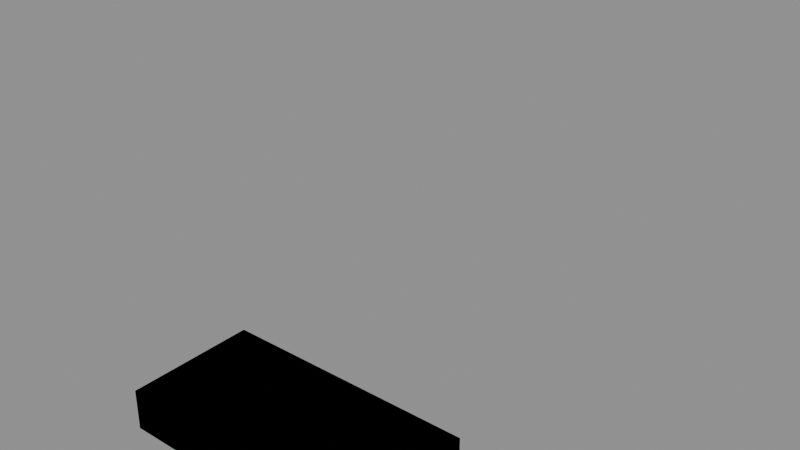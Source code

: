 # Source: board.blend  (saved by Blender 5.2.44; exported with 4.5.12 LTS)
import bpy
from mathutils import Matrix  # noqa: F401  (used for matrix-valued properties, if any)

bpy.ops.wm.read_factory_settings(use_empty=True)
scene = bpy.context.scene
scene.name = 'Scene'

# ---- images (referenced by path relative to the original .blend; pixels are not part of the script)
import os
ASSET_DIR = os.environ.get("B2B_ASSET_DIR", "")  # directory of the original .blend (textures are referenced by path, not embedded)
HERE = os.path.dirname(os.path.abspath(__file__))  # packed textures are extracted next to this script under _unpacked/

def load_image(name, relpath, width, height, colorspace="sRGB"):
    """Load a texture the original file referenced (path relative to the .blend, or extracted next to this script)."""
    p = next((c for c in (os.path.join(HERE, relpath), os.path.join(ASSET_DIR, relpath)) if relpath and os.path.exists(c)), "")
    if p:
        img = bpy.data.images.load(p, check_existing=True)
        img.name = name
    else:  # same state as the original file: an image datablock whose file is absent (Cycles renders it pink)
        img = bpy.data.images.new(name, width, height)
        img.source = "FILE"
        img.filepath = "//" + (relpath or name)
    img.colorspace_settings.name = colorspace
    return img
img_ozg_board_co_png = load_image('ozg_board_co.png', 'ozg_board_co.png', 1024, 1024, 'sRGB')
img_ozg_board_nohq_png = load_image('ozg_board_nohq.png', 'ozg_board_nohq.png', 1024, 1024, 'Non-Color')

# ---- materials (node trees are filled in below, after node groups)
mat_board = bpy.data.materials.new('board')
mat_board.diffuse_color = (0.4, 0.26, 0.16, 1.0)
mat_fire__wood = bpy.data.materials.new('fire: wood')
mat_fire__wood.diffuse_color = (0.8, 0.3, 0.2, 1.0)

# ---- material node trees
mat_board.use_nodes = True; mat_board.node_tree.nodes.clear()
_N = mat_board.node_tree.nodes; _L = mat_board.node_tree.links
n0 = _N.new('ShaderNodeOutputMaterial'); n0.name = 'Material Output'; n0.location = (400, 0)
n1 = _N.new('ShaderNodeBsdfPrincipled'); n1.name = 'Principled BSDF'; n1.location = (100, 0)
n1.inputs[2].default_value = 0.4
n1.inputs[10].default_value = 0.005
n2 = _N.new('ShaderNodeTexImage'); n2.name = 'picture'; n2.location = (-300, 100)
n2.image = img_ozg_board_co_png
n3 = _N.new('ShaderNodeTexImage'); n3.name = 'Image Texture'; n3.location = (-560, -220)
n3.image = img_ozg_board_nohq_png
n4 = _N.new('ShaderNodeNormalMap'); n4.name = 'Normal Map'; n4.location = (-240, -220)
n4.width = 160
_L.new(n1.outputs[0], n0.inputs[0])
_L.new(n2.outputs[0], n1.inputs[0])
_L.new(n3.outputs[0], n4.inputs[1])
_L.new(n4.outputs[0], n1.inputs[5])
n0.is_active_output = True
mat_fire__wood.use_nodes = True; mat_fire__wood.node_tree.nodes.clear()
_N = mat_fire__wood.node_tree.nodes; _L = mat_fire__wood.node_tree.links
n0 = _N.new('ShaderNodeOutputMaterial'); n0.name = 'Material Output'; n0.location = (400, 0)
n1 = _N.new('ShaderNodeBsdfPrincipled'); n1.name = 'Principled BSDF'; n1.location = (100, 0)
n1.inputs[0].default_value = (0.8, 0.3, 0.2, 1.0)
n1.inputs[2].default_value = 0.85
n1.inputs[10].default_value = 0.005
_L.new(n1.outputs[0], n0.inputs[0])
n0.is_active_output = True

# ---- meshes
me_ozg_board_1 = bpy.data.meshes.new('ozg_board 1')
me_ozg_board_1.from_pydata([(-0.16, -0.08, 0.05), (0.16, -0.08, 0.05), (0.16, 0.08, 0.05), (-0.16, 0.08, 0.05), (-0.16, 0.08, 0.0), (0.16, 0.08, 0.0), (0.16, -0.08, 0.0), (-0.16, -0.08, 0.0), (-0.16, 0.08, 0.05), (0.16, 0.08, 0.05), (0.16, 0.08, 0.0), (-0.16, 0.08, 0.0), (0.16, -0.08, 0.05), (-0.16, -0.08, 0.05), (-0.16, -0.08, 0.0), (0.16, -0.08, 0.0), (0.16, 0.08, 0.05), (0.16, -0.08, 0.05), (0.16, -0.08, 0.0), (0.16, 0.08, 0.0), (-0.16, -0.08, 0.05), (-0.16, 0.08, 0.05), (-0.16, 0.08, 0.0), (-0.16, -0.08, 0.0)], [], [(1, 3, 0), (5, 7, 4), (9, 11, 8), (13, 15, 12), (17, 19, 16), (21, 23, 20), (1, 2, 3), (5, 6, 7), (9, 10, 11), (13, 14, 15), (17, 18, 19), (21, 22, 23)])
_uv = me_ozg_board_1.uv_layers.new(name='UVMap')
_uv.uv.foreach_set('vector', [1.0, 0.5, 0.0, 1.0, 0.0, 0.5, 1.0, 0.0, 0.0, 0.5, 0.0, 0.0, 0.055, 0.055, 0.005, 0.005, 0.005, 0.055, 0.055, 0.055, 0.005, 0.005, 0.005, 0.055, 0.055, 0.055, 0.005, 0.005, 0.005, 0.055, 0.055, 0.055, 0.005, 0.005, 0.005, 0.055, 1.0, 0.5, 1.0, 1.0, 0.0, 1.0, 1.0, 0.0, 1.0, 0.5, 0.0, 0.5, 0.055, 0.055, 0.055, 0.005, 0.005, 0.005, 0.055, 0.055, 0.055, 0.005, 0.005, 0.005, 0.055, 0.055, 0.055, 0.005, 0.005, 0.005, 0.055, 0.055, 0.055, 0.005, 0.005, 0.005])
me_ozg_board_1.materials.append(mat_board)
me_ozg_board_1.update()
me_ozg_board_geometry = bpy.data.meshes.new('ozg_board geometry')
me_ozg_board_geometry.from_pydata([(-0.16, -0.08, 0.05), (0.16, -0.08, 0.05), (0.16, 0.08, 0.05), (-0.16, 0.08, 0.05), (-0.16, 0.08, 0.0), (0.16, 0.08, 0.0), (0.16, -0.08, 0.0), (-0.16, -0.08, 0.0)], [], [(1, 3, 0), (5, 7, 4), (2, 4, 3), (6, 0, 7), (5, 1, 6), (3, 7, 0), (1, 2, 3), (5, 6, 7), (2, 5, 4), (6, 1, 0), (5, 2, 1), (3, 4, 7)])
me_ozg_board_geometry.update()
me_ozg_board_view = bpy.data.meshes.new('ozg_board view')
me_ozg_board_view.from_pydata([(-0.16, -0.08, 0.05), (0.16, -0.08, 0.05), (0.16, 0.08, 0.05), (-0.16, 0.08, 0.05), (-0.16, 0.08, 0.0), (0.16, 0.08, 0.0), (0.16, -0.08, 0.0), (-0.16, -0.08, 0.0)], [], [(1, 3, 0), (5, 7, 4), (2, 4, 3), (6, 0, 7), (5, 1, 6), (3, 7, 0), (1, 2, 3), (5, 6, 7), (2, 5, 4), (6, 1, 0), (5, 2, 1), (3, 4, 7)])
me_ozg_board_view.update()
me_ozg_board_fire = bpy.data.meshes.new('ozg_board fire')
me_ozg_board_fire.from_pydata([(-0.16, -0.08, 0.05), (0.16, -0.08, 0.05), (0.16, 0.08, 0.05), (-0.16, 0.08, 0.05), (-0.16, 0.08, 0.0), (0.16, 0.08, 0.0), (0.16, -0.08, 0.0), (-0.16, -0.08, 0.0)], [], [(1, 3, 0), (5, 7, 4), (2, 4, 3), (6, 0, 7), (5, 1, 6), (3, 7, 0), (1, 2, 3), (5, 6, 7), (2, 5, 4), (6, 1, 0), (5, 2, 1), (3, 4, 7)])
me_ozg_board_fire.materials.append(mat_fire__wood)
me_ozg_board_fire.update()
me_ozg_board_memory = bpy.data.meshes.new('ozg_board memory')
me_ozg_board_memory.from_pydata([(-0.165, -0.085, -0.001), (0.165, 0.085, 0.055), (0.08, 0.42, 0.42), (0.0, 0.0, 0.025), (0.18, 0.0, 0.0)], [], [])
me_ozg_board_memory.update()

# ---- objects
ob_ozg_board_1 = bpy.data.objects.new('ozg_board 1', me_ozg_board_1)
ob_ozg_board_geometry = bpy.data.objects.new('ozg_board geometry', me_ozg_board_geometry)
ob_ozg_board_view = bpy.data.objects.new('ozg_board view', me_ozg_board_view)
ob_ozg_board_fire = bpy.data.objects.new('ozg_board fire', me_ozg_board_fire)
ob_ozg_board_memory = bpy.data.objects.new('ozg_board memory', me_ozg_board_memory)

# ---- transforms, parenting, visibility, modifiers, constraints
ob_ozg_board_1.location = (0.0, 0.0, 0.0)
_vg = ob_ozg_board_1.vertex_groups.new(name='camo')
ob_ozg_board_geometry.location = (0.0, 0.0, 0.0)
_vg = ob_ozg_board_geometry.vertex_groups.new(name='Component01')
ob_ozg_board_view.location = (0.0, 0.0, 0.0)
_vg = ob_ozg_board_view.vertex_groups.new(name='Component01')
ob_ozg_board_fire.location = (0.0, 0.0, 0.0)
_vg = ob_ozg_board_fire.vertex_groups.new(name='Component01')
ob_ozg_board_memory.location = (0.0, 0.0, 0.0)
_vg = ob_ozg_board_memory.vertex_groups.new(name='boundingbox_min')
_vg = ob_ozg_board_memory.vertex_groups.new(name='boundingbox_max')
_vg = ob_ozg_board_memory.vertex_groups.new(name='invView')
_vg = ob_ozg_board_memory.vertex_groups.new(name='ce_center')
_vg = ob_ozg_board_memory.vertex_groups.new(name='ce_radius')

# ---- collection membership
scene.collection.objects.link(ob_ozg_board_1)
scene.collection.objects.link(ob_ozg_board_geometry)
scene.collection.objects.link(ob_ozg_board_view)
scene.collection.objects.link(ob_ozg_board_fire)
scene.collection.objects.link(ob_ozg_board_memory)

# ---- scene / render settings (as saved in the file)
scene.frame_start = 1; scene.frame_end = 250; scene.frame_set(1)
scene.render.engine = 'BLENDER_EEVEE_NEXT'
scene.render.bake_bias = 0.0
scene.render.bake_samples = 0
scene.render.compositor_device = 'GPU'
scene.eevee.use_volume_custom_range = False
scene.eevee.fast_gi_thickness_near = 0.1
scene.eevee.fast_gi_thickness_far = 0.0
scene.eevee.ray_tracing_options.screen_trace_thickness = 0.1
bpy.context.view_layer.update()

# ---- added for rendering (the .blend has no active camera and no usable light): camera, sun + grey world if the file has none
cam_auto = bpy.data.cameras.new('AutoCamera')
cam_auto.lens = 50.0
cam_auto.sensor_width = 36.0
cam_auto.clip_end = 1000.0
ob_auto_camera = bpy.data.objects.new('AutoCamera', cam_auto)
scene.collection.objects.link(ob_auto_camera)
ob_auto_camera.location = (0.69447, -0.656864, 0.759076)
ob_auto_camera.rotation_euler = (1.09748, -7.21219e-08, 0.694738)
scene.camera = ob_auto_camera
light_auto_sun = bpy.data.lights.new('AutoSun', 'SUN')
light_auto_sun.energy = 3.0
light_auto_sun.angle = 0.0523599
ob_auto_sun = bpy.data.objects.new('AutoSun', light_auto_sun)
scene.collection.objects.link(ob_auto_sun)
ob_auto_sun.rotation_euler = (0.872665, 0.174533, 0.523599)
if scene.world is None:
    world_auto = bpy.data.worlds.new('AutoWorld')
    world_auto.color = (0.3, 0.3, 0.3)
    scene.world = world_auto
bpy.context.view_layer.update()
